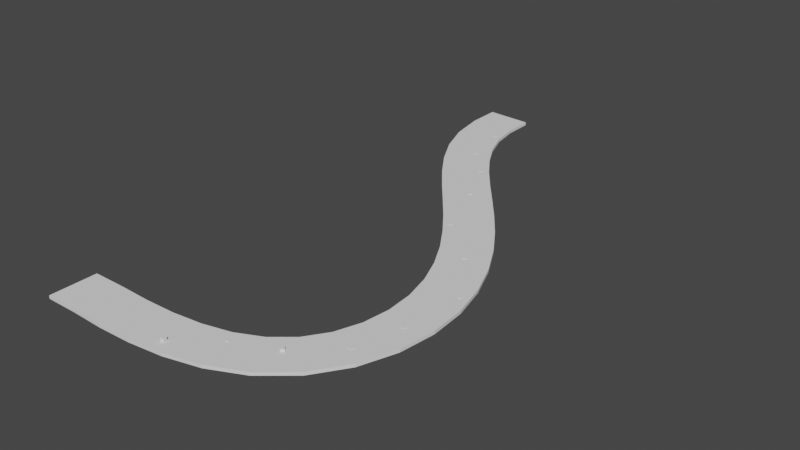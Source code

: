 # Source: 6.blend  (saved by Blender 2.92.15; exported with 4.5.12 LTS)
import bpy
from mathutils import Matrix  # noqa: F401  (used for matrix-valued properties, if any)

bpy.ops.wm.read_factory_settings(use_empty=True)
scene = bpy.context.scene
scene.name = 'Scene'

# ---- collections
col_collection = bpy.data.collections.new('Collection'); scene.collection.children.link(col_collection)
col_collection_2 = bpy.data.collections.new('Collection 2'); scene.collection.children.link(col_collection_2)

# ---- world
world_world = bpy.data.worlds.new('World'); scene.world = world_world
world_world.use_nodes = True; world_world.node_tree.nodes.clear()
_N = world_world.node_tree.nodes; _L = world_world.node_tree.links
n0 = _N.new('ShaderNodeOutputWorld'); n0.name = 'World Output'; n0.location = (300, 300)
n1 = _N.new('ShaderNodeBackground'); n1.name = 'Background'; n1.location = (10, 300)
n1.inputs[0].default_value = (0.05088, 0.05088, 0.05088, 1.0)
_L.new(n1.outputs[0], n0.inputs[0])
n0.is_active_output = True
world_world.color = (0.05088, 0.05088, 0.05088)
world_world.use_sun_shadow = False
world_world.sun_shadow_jitter_overblur = 0.0

# ---- meshes
me_cube_001 = bpy.data.meshes.new('Cube.001')
me_cube_001.from_pydata([(-0.9902, -142.8, -1.0), (-0.9902, -142.8, 1.0), (-1.001, -124.0, -1.0), (-1.001, -124.0, 1.0), (1.008, -144.2, -1.0), (1.008, -144.2, 1.0), (0.9948, -122.0, -1.0), (0.9948, -122.0, 1.0), (-1.213, -106.1, -1.0), (-1.213, -106.1, 1.0), (0.7185, -98.34, -1.0), (0.7185, -98.34, 1.0), (-1.635, -89.22, -1.0), (-1.635, -89.22, 1.0), (0.1779, -76.56, -1.0), (0.1779, -76.56, 1.0), (-2.242, -72.74, -1.0), (-2.242, -72.74, 1.0), (-0.5473, -56.82, -1.0), (-0.5473, -56.82, 1.0), (-2.982, -56.64, -1.0), (-2.982, -56.64, 1.0), (-1.373, -38.81, -1.0), (-1.373, -38.81, 1.0), (-3.804, -40.72, -1.0), (-3.804, -40.72, 1.0), (-2.243, -21.97, -1.0), (-2.243, -21.97, 1.0), (-4.671, -24.72, -1.0), (-4.671, -24.72, 1.0), (-3.118, -5.81, -1.0), (-3.118, -5.81, 1.0), (-5.546, -8.294, -1.0), (-5.546, -8.294, 1.0), (-3.968, 10.13, -1.0), (-3.968, 10.13, 1.0), (-6.4, 8.857, -1.0), (-6.4, 8.857, 1.0), (-4.767, 26.18, -1.0), (-4.767, 26.18, 1.0), (-7.2, 27.03, -1.0), (-7.2, 27.03, 1.0), (-5.489, 42.56, -1.0), (-5.489, 42.56, 1.0), (-7.906, 46.54, -1.0), (-7.906, 46.54, 1.0), (-6.1, 59.44, -1.0), (-6.1, 59.44, 1.0), (-8.469, 67.5, -1.0), (-8.469, 67.5, 1.0), (-6.569, 76.84, -1.0), (-6.569, 76.84, 1.0), (-8.835, 89.85, -1.0), (-8.835, 89.85, 1.0), (-6.861, 94.63, -1.0), (-6.861, 94.63, 1.0), (-8.948, 113.2, -1.0), (-8.948, 113.2, 1.0), (-6.948, 112.5, -1.0), (-6.948, 112.5, 1.0), (-8.757, 136.7, -1.0), (-8.757, 136.7, 1.0), (-6.807, 130.0, -1.0), (-6.807, 130.0, 1.0), (-8.22, 159.4, -1.0), (-8.22, 159.4, 1.0), (-6.429, 146.1, -1.0), (-6.429, 146.1, 1.0), (-7.296, 179.8, -1.0), (-7.296, 179.8, 1.0), (-5.812, 159.7, -1.0), (-5.812, 159.7, 1.0), (-6.033, 195.7, -1.0), (-6.033, 195.7, 1.0), (-4.971, 170.2, -1.0), (-4.971, 170.2, 1.0), (-4.585, 205.9, -1.0), (-4.585, 205.9, 1.0), (-3.932, 177.6, -1.0), (-3.932, 177.6, 1.0), (-3.094, 211.5, -1.0), (-3.094, 211.5, 1.0), (-2.749, 182.0, -1.0), (-2.749, 182.0, 1.0), (-1.62, 214.1, -1.0), (-1.62, 214.1, 1.0), (-1.482, 184.2, -1.0), (-1.482, 184.2, 1.0), (-0.1707, 214.8, -1.0), (-0.1707, 214.8, 1.0), (-0.1715, 184.8, -1.0), (-0.1715, 184.8, 1.0), (1.256, 214.2, -1.0), (1.256, 214.2, 1.0), (1.163, 184.3, -1.0), (1.163, 184.3, 1.0), (2.665, 214.3, -1.0), (2.665, 214.3, 1.0), (2.663, 184.4, -1.0), (2.663, 184.4, 1.0), (-7.442, 151.1, -1.0), (-4.663, 18.71, -1.0), (-7.442, 151.1, 1.0), (-4.663, 18.71, 1.0), (-0.8329, -107.5, -1.0), (-0.8329, -107.5, 1.0), (-2.655, -56.4, 1.0), (-2.664, -56.22, 1.0), (-2.743, -54.61, 1.0), (-2.531, -55.05, 1.0), (-2.619, -53.24, 1.0), (-7.504, 149.0, -1.0), (-4.574, 16.92, -1.0), (-7.504, 149.0, 1.0), (-4.574, 16.92, 1.0), (-0.8016, -109.5, -1.0), (-0.8016, -109.5, 1.0), (-8.135, 119.6, -1.0), (-7.968, 121.8, -1.0), (-8.12, 122.0, -1.0), (-4.586, 16.78, -1.0), (-4.684, 15.68, 1.0), (-4.697, 15.54, -1.0), (-7.982, 119.5, -1.0), (-8.12, 119.6, -1.0), (-7.645, 149.9, -1.0), (-7.645, 149.9, 1.0), (-4.697, 15.54, 1.0), (-0.9515, -110.0, -1.0), (-0.9515, -110.0, 1.0), (-8.135, 119.6, 1.0), (-7.968, 121.8, 1.0), (-8.12, 122.0, 1.0), (-4.786, 17.35, -1.0), (-4.786, 17.35, 1.0), (-7.581, 152.1, -1.0), (-7.581, 152.1, 1.0), (-6.868, 45.0, -1.0), (-6.732, 46.07, -1.0), (-0.982, -108.1, -1.0), (-0.982, -108.1, 1.0), (-7.997, 119.5, 1.0), (-7.982, 119.5, 1.0), (-2.705, 204.9, -1.0), (-2.601, 205.1, -1.0), (-2.526, 203.0, -1.0), (-2.547, 205.3, -1.0), (-0.8478, -107.6, -1.0), (-6.795, 42.96, -1.0), (-6.66, 44.05, -1.0), (-2.682, 202.7, -1.0), (-0.9588, -108.0, 1.0), (-6.868, 45.0, 1.0), (-6.732, 46.07, 1.0), (-2.705, 204.9, 1.0), (-2.651, 205.0, 1.0), (-2.526, 203.0, 1.0), (-2.547, 205.3, 1.0), (-5.853, 172.9, -1.0), (-5.853, 172.9, 1.0), (-6.66, 44.05, 1.0), (-6.795, 42.96, 1.0), (-1.34, -74.27, -1.0), (-1.34, -74.27, 1.0), (-5.961, 171.5, -1.0), (-5.961, 171.5, 1.0), (-2.682, 202.7, 1.0), (-1.267, -76.22, -1.0), (-1.267, -76.22, 1.0), (-3.744, -23.24, -1.0), (-3.625, -21.79, -1.0), (-1.28, -76.33, 1.0), (-6.063, 173.2, -1.0), (-6.063, 173.2, 1.0), (-3.647, -25.02, -1.0), (-3.528, -23.57, -1.0), (-1.401, -77.33, -1.0), (-1.401, -77.33, 1.0), (-3.744, -23.24, 1.0), (-5.952, 174.7, 1.0), (-3.625, -21.79, 1.0), (-3.615, -21.97, 1.0), (-5.952, 174.7, -1.0), (-1.473, -75.4, -1.0), (-1.473, -75.4, 1.0), (-3.657, -24.85, 1.0), (-3.528, -23.57, 1.0), (-3.647, -25.02, 1.0), (-8.364, 78.2, -1.0), (-8.403, 80.6, -1.0), (-8.215, 78.77, -1.0), (-8.254, 81.13, -1.0), (-4.11, 183.3, -1.0), (-8.254, 81.13, 1.0), (-2.619, -53.24, -1.0), (-4.11, 183.3, 1.0), (-8.215, 78.77, 1.0), (-4.241, 182.6, -1.0), (-2.531, -55.05, -1.0), (-4.241, 182.6, 1.0), (-8.403, 80.6, 1.0), (-8.364, 78.2, 1.0), (-2.655, -56.4, -1.0), (-4.296, 184.7, -1.0), (-4.296, 184.7, 1.0), (-2.734, -54.79, -1.0), (-2.743, -54.61, -1.0), (-4.161, 185.4, -1.0), (-4.161, 185.4, 1.0)], [], [(0, 1, 3, 2), (2, 3, 7, 6), (6, 7, 5, 4), (4, 5, 1, 0), (2, 6, 4, 0), (7, 3, 1, 5), (2, 3, 9, 8), (8, 9, 11, 10), (10, 11, 7, 6), (8, 9, 13, 12), (12, 13, 15, 14), (14, 15, 11, 10), (12, 14, 10, 8), (15, 13, 9, 11), (12, 13, 17, 16), (16, 17, 19, 18), (18, 19, 15, 14), (16, 17, 21, 20), (20, 21, 23, 22), (22, 23, 19, 18), (20, 21, 25, 24), (24, 25, 27, 26), (26, 27, 23, 22), (24, 26, 22, 20), (27, 25, 21, 23), (24, 25, 29, 28), (28, 29, 31, 30), (30, 31, 27, 26), (28, 29, 33, 32), (32, 33, 35, 34), (34, 35, 31, 30), (32, 34, 30, 28), (35, 33, 29, 31), (32, 33, 37, 36), (36, 37, 39, 38), (38, 39, 35, 34), (36, 37, 41, 40), (40, 41, 43, 42), (42, 43, 39, 38), (40, 42, 38, 36), (43, 41, 37, 39), (40, 41, 45, 44), (44, 45, 47, 46), (46, 47, 43, 42), (44, 45, 49, 48), (48, 49, 51, 50), (50, 51, 47, 46), (48, 50, 46, 44), (51, 49, 45, 47), (48, 49, 53, 52), (52, 53, 55, 54), (54, 55, 51, 50), (52, 53, 57, 56), (56, 57, 59, 58), (58, 59, 55, 54), (56, 58, 54, 52), (59, 57, 53, 55), (56, 57, 61, 60), (60, 61, 63, 62), (62, 63, 59, 58), (60, 61, 65, 64), (64, 65, 67, 66), (66, 67, 63, 62), (64, 65, 69, 68), (68, 69, 71, 70), (70, 71, 67, 66), (68, 70, 66, 64), (71, 69, 65, 67), (68, 69, 73, 72), (72, 73, 75, 74), (74, 75, 71, 70), (72, 73, 77, 76), (76, 77, 79, 78), (78, 79, 75, 74), (76, 77, 81, 80), (80, 81, 83, 82), (82, 83, 79, 78), (80, 82, 78, 76), (83, 81, 77, 79), (80, 81, 85, 84), (84, 85, 87, 86), (86, 87, 83, 82), (84, 85, 89, 88), (88, 89, 91, 90), (90, 91, 87, 86), (88, 90, 86, 84), (91, 89, 85, 87), (88, 89, 93, 92), (92, 93, 95, 94), (94, 95, 91, 90), (92, 94, 90, 88), (95, 93, 89, 91), (92, 93, 97, 96), (96, 97, 99, 98), (98, 99, 95, 94), (96, 98, 94, 92), (99, 97, 93, 95), (104, 10, 6, 2, 8, 147, 139, 128, 115), (8, 10, 104, 147), (151, 9, 3, 7, 11, 105, 116, 129, 140), (9, 151, 105, 11), (14, 12, 16, 162, 183, 176, 167), (18, 14, 167, 162, 16), (17, 13, 15, 171, 177, 184, 163), (168, 171, 15, 19, 17, 163), (202, 18, 16, 20, 205), (206, 205, 20, 22, 18, 202, 198, 194), (19, 23, 21, 107, 108, 110, 109, 106), (106, 107, 21, 17, 19), (170, 26, 24, 28, 174, 175), (28, 30, 26, 170, 169, 174), (180, 181, 27, 31, 29, 185, 178), (185, 29, 25, 27, 181, 186, 187), (122, 36, 38, 34, 120, 112, 101, 133), (34, 32, 36, 122, 120), (37, 33, 35, 121, 127), (35, 39, 37, 127, 134, 103, 114, 121), (148, 42, 40, 44, 138, 137), (138, 44, 46, 42, 148, 149), (43, 47, 45, 153, 160, 161), (45, 41, 43, 161, 152, 153), (188, 50, 48, 52, 191, 189), (54, 50, 188, 190, 191, 52), (53, 49, 51, 201, 200, 193), (51, 55, 53, 193, 196, 201), (124, 56, 60, 62, 58, 123, 118, 119, 117), (123, 58, 56, 124), (142, 59, 63, 61, 57, 141, 130, 132, 131), (141, 57, 59, 142), (135, 64, 66, 111, 100), (60, 64, 135, 125, 111, 66, 62), (136, 65, 61, 63, 67, 113, 126), (67, 65, 136, 102, 113), (72, 74, 164, 158, 182, 68), (70, 68, 182, 172, 164, 74), (69, 71, 75, 165, 173, 179), (75, 73, 69, 179, 159, 165), (76, 78, 197, 192, 207, 72), (74, 72, 207, 203, 197, 78), (79, 77, 73, 208, 195, 199), (208, 73, 75, 79, 199, 204), (146, 84, 86, 82, 80, 144, 143, 150, 145), (80, 84, 146, 144), (81, 83, 87, 85, 157, 156, 166, 154, 155), (157, 85, 81, 155), (105, 104, 115, 116), (129, 116, 115, 128), (129, 128, 139, 140), (140, 139, 147, 104, 105, 151), (162, 167, 168, 163), (167, 176, 177, 171, 168), (177, 176, 183, 184), (162, 163, 184, 183), (109, 110, 194, 198), (106, 109, 198, 202), (206, 108, 107, 106, 202, 205), (194, 110, 108, 206), (170, 175, 186, 181, 180), (175, 174, 187, 186), (187, 174, 169, 178, 185), (178, 169, 170, 180), (101, 112, 114, 103), (127, 121, 114, 112, 120, 122), (127, 122, 133, 134), (134, 133, 101, 103), (138, 149, 160, 153), (149, 148, 161, 160), (161, 148, 137, 152), (152, 137, 138, 153), (191, 190, 196, 193), (190, 188, 201, 196), (201, 188, 189, 200), (200, 189, 191, 193), (118, 123, 142, 131), (142, 123, 124, 117, 130, 141), (130, 117, 119, 132), (119, 118, 131, 132), (100, 111, 113, 102), (113, 111, 125, 126), (126, 125, 135, 136), (102, 136, 135, 100), (158, 164, 165, 159), (165, 164, 172, 173), (182, 179, 173, 172), (179, 182, 158, 159), (192, 197, 199, 195), (199, 197, 203, 204), (207, 208, 204, 203), (195, 208, 207, 192), (145, 150, 166, 156), (166, 150, 143, 154), (154, 143, 144, 146, 157, 155), (146, 145, 156, 157)])
_uv = me_cube_001.uv_layers.new(name='UVMap')
_uv.uv.foreach_set('vector', [0.375, 0.0, 0.625, 0.0, 0.625, 0.25, 0.375, 0.25, 0.375, 0.25, 0.625, 0.25, 0.625, 0.5, 0.375, 0.5, 0.375, 0.5, 0.625, 0.5, 0.625, 0.75, 0.375, 0.75, 0.375, 0.75, 0.625, 0.75, 0.625, 1.0, 0.375, 1.0, 0.125, 0.5, 0.375, 0.5, 0.375, 0.75, 0.125, 0.75, 0.625, 0.5, 0.875, 0.5, 0.875, 0.75, 0.625, 0.75, 0.375, 0.0, 0.625, 0.0, 0.625, 0.25, 0.375, 0.25, 0.375, 0.25, 0.625, 0.25, 0.625, 0.5, 0.375, 0.5, 0.375, 0.5, 0.625, 0.5, 0.625, 0.75, 0.375, 0.75, 0.375, 0.0, 0.625, 0.0, 0.625, 0.25, 0.375, 0.25, 0.375, 0.25, 0.625, 0.25, 0.625, 0.5, 0.375, 0.5, 0.375, 0.5, 0.625, 0.5, 0.625, 0.75, 0.375, 0.75, 0.125, 0.5, 0.375, 0.5, 0.375, 0.75, 0.125, 0.75, 0.625, 0.5, 0.875, 0.5, 0.875, 0.75, 0.625, 0.75, 0.375, 0.0, 0.625, 0.0, 0.625, 0.25, 0.375, 0.25, 0.375, 0.25, 0.625, 0.25, 0.625, 0.5, 0.375, 0.5, 0.375, 0.5, 0.625, 0.5, 0.625, 0.75, 0.375, 0.75, 0.375, 0.0, 0.625, 0.0, 0.625, 0.25, 0.375, 0.25, 0.375, 0.25, 0.625, 0.25, 0.625, 0.5, 0.375, 0.5, 0.375, 0.5, 0.625, 0.5, 0.625, 0.75, 0.375, 0.75, 0.375, 0.0, 0.625, 0.0, 0.625, 0.25, 0.375, 0.25, 0.375, 0.25, 0.625, 0.25, 0.625, 0.5, 0.375, 0.5, 0.375, 0.5, 0.625, 0.5, 0.625, 0.75, 0.375, 0.75, 0.125, 0.5, 0.375, 0.5, 0.375, 0.75, 0.125, 0.75, 0.625, 0.5, 0.875, 0.5, 0.875, 0.75, 0.625, 0.75, 0.375, 0.0, 0.625, 0.0, 0.625, 0.25, 0.375, 0.25, 0.375, 0.25, 0.625, 0.25, 0.625, 0.5, 0.375, 0.5, 0.375, 0.5, 0.625, 0.5, 0.625, 0.75, 0.375, 0.75, 0.375, 0.0, 0.625, 0.0, 0.625, 0.25, 0.375, 0.25, 0.375, 0.25, 0.625, 0.25, 0.625, 0.5, 0.375, 0.5, 0.375, 0.5, 0.625, 0.5, 0.625, 0.75, 0.375, 0.75, 0.125, 0.5, 0.375, 0.5, 0.375, 0.75, 0.125, 0.75, 0.625, 0.5, 0.875, 0.5, 0.875, 0.75, 0.625, 0.75, 0.375, 0.0, 0.625, 0.0, 0.625, 0.25, 0.375, 0.25, 0.375, 0.25, 0.625, 0.25, 0.625, 0.5, 0.375, 0.5, 0.375, 0.5, 0.625, 0.5, 0.625, 0.75, 0.375, 0.75, 0.375, 0.0, 0.625, 0.0, 0.625, 0.25, 0.375, 0.25, 0.375, 0.25, 0.625, 0.25, 0.625, 0.5, 0.375, 0.5, 0.375, 0.5, 0.625, 0.5, 0.625, 0.75, 0.375, 0.75, 0.125, 0.5, 0.375, 0.5, 0.375, 0.75, 0.125, 0.75, 0.625, 0.5, 0.875, 0.5, 0.875, 0.75, 0.625, 0.75, 0.375, 0.0, 0.625, 0.0, 0.625, 0.25, 0.375, 0.25, 0.375, 0.25, 0.625, 0.25, 0.625, 0.5, 0.375, 0.5, 0.375, 0.5, 0.625, 0.5, 0.625, 0.75, 0.375, 0.75, 0.375, 0.0, 0.625, 0.0, 0.625, 0.25, 0.375, 0.25, 0.375, 0.25, 0.625, 0.25, 0.625, 0.5, 0.375, 0.5, 0.375, 0.5, 0.625, 0.5, 0.625, 0.75, 0.375, 0.75, 0.125, 0.5, 0.375, 0.5, 0.375, 0.75, 0.125, 0.75, 0.625, 0.5, 0.875, 0.5, 0.875, 0.75, 0.625, 0.75, 0.375, 0.0, 0.625, 0.0, 0.625, 0.25, 0.375, 0.25, 0.375, 0.25, 0.625, 0.25, 0.625, 0.5, 0.375, 0.5, 0.375, 0.5, 0.625, 0.5, 0.625, 0.75, 0.375, 0.75, 0.375, 0.0, 0.625, 0.0, 0.625, 0.25, 0.375, 0.25, 0.375, 0.25, 0.625, 0.25, 0.625, 0.5, 0.375, 0.5, 0.375, 0.5, 0.625, 0.5, 0.625, 0.75, 0.375, 0.75, 0.125, 0.5, 0.375, 0.5, 0.375, 0.75, 0.125, 0.75, 0.625, 0.5, 0.875, 0.5, 0.875, 0.75, 0.625, 0.75, 0.375, 0.0, 0.625, 0.0, 0.625, 0.25, 0.375, 0.25, 0.375, 0.25, 0.625, 0.25, 0.625, 0.5, 0.375, 0.5, 0.375, 0.5, 0.625, 0.5, 0.625, 0.75, 0.375, 0.75, 0.375, 0.0, 0.625, 0.0, 0.625, 0.25, 0.375, 0.25, 0.375, 0.25, 0.625, 0.25, 0.625, 0.5, 0.375, 0.5, 0.375, 0.5, 0.625, 0.5, 0.625, 0.75, 0.375, 0.75, 0.375, 0.0, 0.625, 0.0, 0.625, 0.25, 0.375, 0.25, 0.375, 0.25, 0.625, 0.25, 0.625, 0.5, 0.375, 0.5, 0.375, 0.5, 0.625, 0.5, 0.625, 0.75, 0.375, 0.75, 0.125, 0.5, 0.375, 0.5, 0.375, 0.75, 0.125, 0.75, 0.625, 0.5, 0.875, 0.5, 0.875, 0.75, 0.625, 0.75, 0.375, 0.0, 0.625, 0.0, 0.625, 0.25, 0.375, 0.25, 0.375, 0.25, 0.625, 0.25, 0.625, 0.5, 0.375, 0.5, 0.375, 0.5, 0.625, 0.5, 0.625, 0.75, 0.375, 0.75, 0.375, 0.0, 0.625, 0.0, 0.625, 0.25, 0.375, 0.25, 0.375, 0.25, 0.625, 0.25, 0.625, 0.5, 0.375, 0.5, 0.375, 0.5, 0.625, 0.5, 0.625, 0.75, 0.375, 0.75, 0.375, 0.0, 0.625, 0.0, 0.625, 0.25, 0.375, 0.25, 0.375, 0.25, 0.625, 0.25, 0.625, 0.5, 0.375, 0.5, 0.375, 0.5, 0.625, 0.5, 0.625, 0.75, 0.375, 0.75, 0.125, 0.5, 0.375, 0.5, 0.375, 0.75, 0.125, 0.75, 0.625, 0.5, 0.875, 0.5, 0.875, 0.75, 0.625, 0.75, 0.375, 0.0, 0.625, 0.0, 0.625, 0.25, 0.375, 0.25, 0.375, 0.25, 0.625, 0.25, 0.625, 0.5, 0.375, 0.5, 0.375, 0.5, 0.625, 0.5, 0.625, 0.75, 0.375, 0.75, 0.375, 0.0, 0.625, 0.0, 0.625, 0.25, 0.375, 0.25, 0.375, 0.25, 0.625, 0.25, 0.625, 0.5, 0.375, 0.5, 0.375, 0.5, 0.625, 0.5, 0.625, 0.75, 0.375, 0.75, 0.125, 0.5, 0.375, 0.5, 0.375, 0.75, 0.125, 0.75, 0.625, 0.5, 0.875, 0.5, 0.875, 0.75, 0.625, 0.75, 0.375, 0.0, 0.625, 0.0, 0.625, 0.25, 0.375, 0.25, 0.375, 0.25, 0.625, 0.25, 0.625, 0.5, 0.375, 0.5, 0.375, 0.5, 0.625, 0.5, 0.625, 0.75, 0.375, 0.75, 0.125, 0.5, 0.375, 0.5, 0.375, 0.75, 0.125, 0.75, 0.625, 0.5, 0.875, 0.5, 0.875, 0.75, 0.625, 0.75, 0.375, 0.0, 0.625, 0.0, 0.625, 0.25, 0.375, 0.25, 0.375, 0.25, 0.625, 0.25, 0.625, 0.5, 0.375, 0.5, 0.375, 0.5, 0.625, 0.5, 0.625, 0.75, 0.375, 0.75, 0.125, 0.5, 0.375, 0.5, 0.375, 0.75, 0.125, 0.75, 0.625, 0.5, 0.875, 0.5, 0.875, 0.75, 0.625, 0.75, 0.1699, 0.5333, 0.375, 0.5, 0.375, 0.75, 0.125, 0.75, 0.125, 0.5, 0.168, 0.5334, 0.1507, 0.5345, 0.1516, 0.5617, 0.1708, 0.5606, 0.125, 0.5, 0.375, 0.5, 0.1699, 0.5333, 0.168, 0.5334, 0.8463, 0.5343, 0.875, 0.5, 0.875, 0.75, 0.625, 0.75, 0.625, 0.5, 0.8301, 0.5333, 0.8292, 0.5606, 0.8484, 0.5617, 0.8493, 0.5345, 0.875, 0.5, 0.8463, 0.5343, 0.8301, 0.5333, 0.625, 0.5, 0.375, 0.75, 0.125, 0.75, 0.125, 0.5, 0.2178, 0.5969, 0.1986, 0.5981, 0.1987, 0.6266, 0.2179, 0.6251, 0.375, 0.5, 0.375, 0.75, 0.2179, 0.6251, 0.2178, 0.5969, 0.125, 0.5, 0.875, 0.5, 0.875, 0.75, 0.625, 0.75, 0.784, 0.6252, 0.8013, 0.6266, 0.8014, 0.5981, 0.7822, 0.5969, 0.7821, 0.6251, 0.784, 0.6252, 0.625, 0.75, 0.625, 0.5, 0.875, 0.5, 0.7822, 0.5969, 0.1598, 0.5315, 0.375, 0.75, 0.125, 0.75, 0.125, 0.5, 0.1593, 0.5083, 0.1592, 0.5057, 0.1593, 0.5083, 0.125, 0.5, 0.375, 0.5, 0.375, 0.75, 0.1598, 0.5315, 0.179, 0.5315, 0.1784, 0.5057, 0.625, 0.75, 0.625, 0.5, 0.875, 0.5, 0.8403, 0.5288, 0.8408, 0.5057, 0.8216, 0.5057, 0.821, 0.5315, 0.8402, 0.5315, 0.8402, 0.5315, 0.8403, 0.5288, 0.875, 0.5, 0.875, 0.75, 0.625, 0.75, 0.2419, 0.5915, 0.375, 0.75, 0.125, 0.75, 0.125, 0.5, 0.2227, 0.6193, 0.2419, 0.6192, 0.125, 0.5, 0.375, 0.5, 0.375, 0.75, 0.2419, 0.5915, 0.2227, 0.5916, 0.2227, 0.6193, 0.7581, 0.5915, 0.7581, 0.5943, 0.625, 0.75, 0.625, 0.5, 0.875, 0.5, 0.7773, 0.6166, 0.7773, 0.5916, 0.7773, 0.6166, 0.875, 0.5, 0.875, 0.75, 0.625, 0.75, 0.7581, 0.5943, 0.7581, 0.6192, 0.7773, 0.6193, 0.329, 0.616, 0.125, 0.5, 0.375, 0.5, 0.375, 0.75, 0.3462, 0.6154, 0.3482, 0.6153, 0.3482, 0.5874, 0.3291, 0.5879, 0.375, 0.75, 0.125, 0.75, 0.125, 0.5, 0.329, 0.616, 0.3462, 0.6154, 0.875, 0.5, 0.875, 0.75, 0.625, 0.75, 0.6691, 0.6159, 0.671, 0.616, 0.625, 0.75, 0.625, 0.5, 0.875, 0.5, 0.671, 0.616, 0.6709, 0.5879, 0.6518, 0.5874, 0.6518, 0.6153, 0.6691, 0.6159, 0.233, 0.631, 0.375, 0.75, 0.125, 0.75, 0.125, 0.5, 0.2523, 0.6032, 0.2331, 0.6033, 0.2523, 0.6032, 0.125, 0.5, 0.375, 0.5, 0.375, 0.75, 0.233, 0.631, 0.2522, 0.6312, 0.625, 0.75, 0.625, 0.5, 0.875, 0.5, 0.7477, 0.6032, 0.7478, 0.6312, 0.767, 0.631, 0.875, 0.5, 0.875, 0.75, 0.625, 0.75, 0.767, 0.631, 0.7669, 0.6033, 0.7477, 0.6032, 0.1592, 0.644, 0.375, 0.75, 0.125, 0.75, 0.125, 0.5, 0.1784, 0.6171, 0.1591, 0.6162, 0.375, 0.5, 0.375, 0.75, 0.1592, 0.644, 0.1784, 0.6449, 0.1784, 0.6171, 0.125, 0.5, 0.875, 0.5, 0.875, 0.75, 0.625, 0.75, 0.8408, 0.644, 0.8409, 0.6162, 0.8216, 0.6171, 0.625, 0.75, 0.625, 0.5, 0.875, 0.5, 0.8216, 0.6171, 0.8216, 0.6449, 0.8408, 0.644, 0.2218, 0.6685, 0.125, 0.75, 0.125, 0.5, 0.375, 0.5, 0.375, 0.75, 0.2391, 0.6683, 0.2386, 0.64, 0.2193, 0.6403, 0.2198, 0.6685, 0.2391, 0.6683, 0.375, 0.75, 0.125, 0.75, 0.2218, 0.6685, 0.7609, 0.6683, 0.625, 0.75, 0.625, 0.5, 0.875, 0.5, 0.875, 0.75, 0.7628, 0.6683, 0.7802, 0.6685, 0.7807, 0.6403, 0.7614, 0.64, 0.7628, 0.6683, 0.875, 0.75, 0.625, 0.75, 0.7609, 0.6683, 0.2215, 0.5245, 0.125, 0.5, 0.375, 0.5, 0.2393, 0.5481, 0.2407, 0.5239, 0.125, 0.75, 0.125, 0.5, 0.2215, 0.5245, 0.22, 0.5494, 0.2393, 0.5481, 0.375, 0.5, 0.375, 0.75, 0.7785, 0.5245, 0.875, 0.5, 0.875, 0.75, 0.625, 0.75, 0.625, 0.5, 0.7607, 0.5481, 0.78, 0.5494, 0.625, 0.5, 0.875, 0.5, 0.7785, 0.5245, 0.7593, 0.5239, 0.7607, 0.5481, 0.125, 0.5, 0.375, 0.5, 0.2868, 0.6416, 0.2864, 0.6134, 0.2671, 0.6133, 0.125, 0.75, 0.375, 0.75, 0.125, 0.75, 0.2671, 0.6133, 0.2674, 0.6414, 0.2868, 0.6416, 0.375, 0.5, 0.875, 0.75, 0.625, 0.75, 0.625, 0.5, 0.7132, 0.6416, 0.7326, 0.6414, 0.7329, 0.6133, 0.625, 0.5, 0.875, 0.5, 0.875, 0.75, 0.7329, 0.6133, 0.7136, 0.6134, 0.7132, 0.6416, 0.125, 0.5, 0.375, 0.5, 0.3205, 0.5338, 0.3221, 0.508, 0.3029, 0.508, 0.125, 0.75, 0.375, 0.75, 0.125, 0.75, 0.3029, 0.508, 0.3013, 0.5337, 0.3205, 0.5338, 0.375, 0.5, 0.625, 0.5, 0.875, 0.5, 0.875, 0.75, 0.6971, 0.508, 0.6779, 0.508, 0.6795, 0.5338, 0.6971, 0.508, 0.875, 0.75, 0.625, 0.75, 0.625, 0.5, 0.6795, 0.5338, 0.6987, 0.5337, 0.1849, 0.6677, 0.125, 0.5, 0.375, 0.5, 0.375, 0.75, 0.125, 0.75, 0.185, 0.6773, 0.1853, 0.6957, 0.2045, 0.6958, 0.204, 0.6678, 0.125, 0.75, 0.125, 0.5, 0.1849, 0.6677, 0.185, 0.6773, 0.875, 0.75, 0.625, 0.75, 0.625, 0.5, 0.875, 0.5, 0.8151, 0.6677, 0.796, 0.6678, 0.7955, 0.6958, 0.8147, 0.6957, 0.8148, 0.6861, 0.8151, 0.6677, 0.875, 0.5, 0.875, 0.75, 0.8148, 0.6861, 0.6, 0.0, 0.4, 0.0, 0.4, 0.25, 0.6, 0.25, 0.6, 0.5, 0.6, 0.25, 0.4, 0.25, 0.4, 0.5, 0.6, 0.5, 0.4, 0.5, 0.4, 0.75, 0.6, 0.75, 0.6, 0.75, 0.4, 0.75, 0.4, 0.975, 0.4, 1.0, 0.6, 1.0, 0.6, 0.789, 0.4, 0.0, 0.4, 0.25, 0.6, 0.25, 0.6, 0.0, 0.4, 0.25, 0.4, 0.5, 0.6, 0.5, 0.6, 0.275, 0.6, 0.25, 0.6, 0.5, 0.4, 0.5, 0.4, 0.75, 0.6, 0.75, 0.4, 1.0, 0.6, 1.0, 0.6, 0.75, 0.4, 0.75, 0.6, 0.25, 0.6, 0.0, 0.4, 0.0, 0.4, 0.25, 0.6, 0.5, 0.6, 0.25, 0.4, 0.25, 0.4, 0.5, 0.4, 0.75, 0.6, 0.75, 0.6, 0.525, 0.6, 0.5, 0.4, 0.5, 0.4, 0.725, 0.4, 1.0, 0.6, 1.0, 0.6, 0.75, 0.4, 0.75, 0.4, 0.0, 0.4, 0.25, 0.6, 0.25, 0.6, 0.025, 0.6, 0.0, 0.4, 0.25, 0.4, 0.5, 0.6, 0.5, 0.6, 0.25, 0.6, 0.5, 0.4, 0.5, 0.4, 0.75, 0.6, 0.75, 0.6, 0.525, 0.6, 0.75, 0.4, 0.75, 0.4, 1.0, 0.6, 1.0, 0.4, 0.0, 0.4, 0.25, 0.6, 0.25, 0.6, 0.0, 0.6, 0.5, 0.6, 0.475, 0.6, 0.25, 0.4, 0.25, 0.4, 0.275, 0.4, 0.5, 0.6, 0.5, 0.4, 0.5, 0.4, 0.75, 0.6, 0.75, 0.6, 0.75, 0.4, 0.75, 0.4, 1.0, 0.6, 1.0, 0.4, 0.0, 0.4, 0.25, 0.6, 0.25, 0.6, 0.0, 0.4, 0.25, 0.4, 0.5, 0.6, 0.5, 0.6, 0.25, 0.6, 0.5, 0.4, 0.5, 0.4, 0.75, 0.6, 0.75, 0.6, 0.75, 0.4, 0.75, 0.4, 1.0, 0.6, 1.0, 0.4, 0.0, 0.4, 0.25, 0.6, 0.25, 0.6, 0.0, 0.4, 0.25, 0.4, 0.5, 0.6, 0.5, 0.6, 0.25, 0.6, 0.5, 0.4, 0.5, 0.4, 0.75, 0.6, 0.75, 0.6, 0.75, 0.4, 0.75, 0.4, 1.0, 0.6, 1.0, 0.4, 0.0, 0.4, 0.25, 0.6, 0.25, 0.6, 0.0, 0.6, 0.25, 0.4, 0.25, 0.4, 0.475, 0.4, 0.5, 0.6, 0.5, 0.6, 0.275, 0.6, 0.5, 0.4, 0.5, 0.4, 0.75, 0.6, 0.75, 0.4, 0.75, 0.4, 1.0, 0.6, 1.0, 0.6, 0.75, 0.4, 0.0, 0.4, 0.25, 0.6, 0.25, 0.6, 0.0, 0.6, 0.25, 0.4, 0.25, 0.4, 0.5, 0.6, 0.5, 0.6, 0.5, 0.4, 0.5, 0.4, 0.75, 0.6, 0.75, 0.6, 1.0, 0.6, 0.75, 0.4, 0.75, 0.4, 1.0, 0.4528, 0.0, 0.4528, 0.25, 0.5472, 0.25, 0.5472, 0.0, 0.5472, 0.25, 0.4528, 0.25, 0.4528, 0.5, 0.5472, 0.5, 0.4528, 0.75, 0.5472, 0.75, 0.5472, 0.5, 0.4528, 0.5, 0.5472, 0.75, 0.4528, 0.75, 0.4528, 1.0, 0.5472, 1.0, 0.4, 0.0, 0.4, 0.25, 0.6, 0.25, 0.6, 0.0, 0.6, 0.25, 0.4, 0.25, 0.4, 0.5, 0.6, 0.5, 0.4, 0.75, 0.6, 0.75, 0.6, 0.5, 0.4, 0.5, 0.6, 1.0, 0.6, 0.75, 0.4, 0.75, 0.4, 1.0, 0.4603, 0.0, 0.4603, 0.25, 0.5397, 0.25, 0.5397, 0.0, 0.5397, 0.25, 0.4603, 0.25, 0.4603, 0.5, 0.5397, 0.5, 0.5397, 0.5, 0.4603, 0.5, 0.4603, 0.6647, 0.4603, 0.75, 0.5397, 0.75, 0.5397, 0.5853, 0.4603, 0.75, 0.4603, 1.0, 0.5397, 1.0, 0.5397, 0.75])
me_cube_001.use_remesh_fix_poles = True
me_cube_001.use_remesh_preserve_attributes = False
me_cube_001.use_mirror_vertex_groups = False
me_cube_001.update()
me_cube_002 = bpy.data.meshes.new('Cube.002')
me_cube_002.from_pydata([(-0.7714, -1.1, -1.0), (-0.7714, -1.1, 1.0), (-1.179, 0.6586, -1.0), (-1.179, 0.6586, 1.0), (1.174, -0.6369, -1.0), (1.174, -0.6369, 1.0), (0.7763, 1.078, -1.0), (0.7763, 1.078, 1.0)], [], [(0, 1, 3, 2), (2, 3, 7, 6), (6, 7, 5, 4), (4, 5, 1, 0), (2, 6, 4, 0), (7, 3, 1, 5)])
_uv = me_cube_002.uv_layers.new(name='UVMap')
_uv.uv.foreach_set('vector', [0.375, 0.0, 0.625, 0.0, 0.625, 0.25, 0.375, 0.25, 0.375, 0.25, 0.625, 0.25, 0.625, 0.5, 0.375, 0.5, 0.375, 0.5, 0.625, 0.5, 0.625, 0.75, 0.375, 0.75, 0.375, 0.75, 0.625, 0.75, 0.625, 1.0, 0.375, 1.0, 0.125, 0.5, 0.375, 0.5, 0.375, 0.75, 0.125, 0.75, 0.625, 0.5, 0.875, 0.5, 0.875, 0.75, 0.625, 0.75])
me_cube_002.use_remesh_fix_poles = True
me_cube_002.use_remesh_preserve_attributes = False
me_cube_002.use_mirror_vertex_groups = False
me_cube_002.update()
me_cube_003 = bpy.data.meshes.new('Cube.003')
me_cube_003.from_pydata([(-0.3991, -1.336, -1.0), (-0.3991, -1.336, 1.0), (-1.349, 0.3652, -1.0), (-1.349, 0.3652, 1.0), (1.343, -0.3534, -1.0), (1.343, -0.3534, 1.0), (0.4057, 1.324, -1.0), (0.4057, 1.324, 1.0)], [], [(0, 1, 3, 2), (2, 3, 7, 6), (6, 7, 5, 4), (4, 5, 1, 0), (2, 6, 4, 0), (7, 3, 1, 5)])
_uv = me_cube_003.uv_layers.new(name='UVMap')
_uv.uv.foreach_set('vector', [0.375, 0.0, 0.625, 0.0, 0.625, 0.25, 0.375, 0.25, 0.375, 0.25, 0.625, 0.25, 0.625, 0.5, 0.375, 0.5, 0.375, 0.5, 0.625, 0.5, 0.625, 0.75, 0.375, 0.75, 0.375, 0.75, 0.625, 0.75, 0.625, 1.0, 0.375, 1.0, 0.125, 0.5, 0.375, 0.5, 0.375, 0.75, 0.125, 0.75, 0.625, 0.5, 0.875, 0.5, 0.875, 0.75, 0.625, 0.75])
me_cube_003.use_remesh_fix_poles = True
me_cube_003.use_remesh_preserve_attributes = False
me_cube_003.use_mirror_vertex_groups = False
me_cube_003.update()
me_cube_004 = bpy.data.meshes.new('Cube.004')
me_cube_004.from_pydata([(-0.2303, -1.377, -1.0), (-0.2303, -1.377, 1.0), (-1.384, 0.1957, -1.0), (-1.384, 0.1957, 1.0), (1.38, -0.1903, -1.0), (1.38, -0.1903, 1.0), (0.2342, 1.371, -1.0), (0.2342, 1.371, 1.0)], [], [(0, 1, 3, 2), (2, 3, 7, 6), (6, 7, 5, 4), (4, 5, 1, 0), (2, 6, 4, 0), (7, 3, 1, 5)])
_uv = me_cube_004.uv_layers.new(name='UVMap')
_uv.uv.foreach_set('vector', [0.375, 0.0, 0.625, 0.0, 0.625, 0.25, 0.375, 0.25, 0.375, 0.25, 0.625, 0.25, 0.625, 0.5, 0.375, 0.5, 0.375, 0.5, 0.625, 0.5, 0.625, 0.75, 0.375, 0.75, 0.375, 0.75, 0.625, 0.75, 0.625, 1.0, 0.375, 1.0, 0.125, 0.5, 0.375, 0.5, 0.375, 0.75, 0.125, 0.75, 0.625, 0.5, 0.875, 0.5, 0.875, 0.75, 0.625, 0.75])
me_cube_004.use_remesh_fix_poles = True
me_cube_004.use_remesh_preserve_attributes = False
me_cube_004.use_mirror_vertex_groups = False
me_cube_004.update()
me_cube_005 = bpy.data.meshes.new('Cube.005')
me_cube_005.from_pydata([(-0.1445, -1.406, -1.0), (-0.1445, -1.406, 1.0), (-1.407, 0.1444, -1.0), (-1.407, 0.1444, 1.0), (1.407, -0.144, -1.0), (1.407, -0.144, 1.0), (0.1448, 1.406, -1.0), (0.1448, 1.406, 1.0)], [], [(0, 1, 3, 2), (2, 3, 7, 6), (6, 7, 5, 4), (4, 5, 1, 0), (2, 6, 4, 0), (7, 3, 1, 5)])
_uv = me_cube_005.uv_layers.new(name='UVMap')
_uv.uv.foreach_set('vector', [0.375, 0.0, 0.625, 0.0, 0.625, 0.25, 0.375, 0.25, 0.375, 0.25, 0.625, 0.25, 0.625, 0.5, 0.375, 0.5, 0.375, 0.5, 0.625, 0.5, 0.625, 0.75, 0.375, 0.75, 0.375, 0.75, 0.625, 0.75, 0.625, 1.0, 0.375, 1.0, 0.125, 0.5, 0.375, 0.5, 0.375, 0.75, 0.125, 0.75, 0.625, 0.5, 0.875, 0.5, 0.875, 0.75, 0.625, 0.75])
me_cube_005.use_remesh_fix_poles = True
me_cube_005.use_remesh_preserve_attributes = False
me_cube_005.use_mirror_vertex_groups = False
me_cube_005.update()
me_cube_006 = bpy.data.meshes.new('Cube.006')
me_cube_006.from_pydata([(-0.2249, -1.376, -1.0), (-0.2249, -1.376, 1.0), (-1.383, 0.1861, -1.0), (-1.383, 0.1861, 1.0), (1.386, -0.1904, -1.0), (1.386, -0.1904, 1.0), (0.2217, 1.38, -1.0), (0.2217, 1.38, 1.0)], [], [(0, 1, 3, 2), (2, 3, 7, 6), (6, 7, 5, 4), (4, 5, 1, 0), (2, 6, 4, 0), (7, 3, 1, 5)])
_uv = me_cube_006.uv_layers.new(name='UVMap')
_uv.uv.foreach_set('vector', [0.375, 0.0, 0.625, 0.0, 0.625, 0.25, 0.375, 0.25, 0.375, 0.25, 0.625, 0.25, 0.625, 0.5, 0.375, 0.5, 0.375, 0.5, 0.625, 0.5, 0.625, 0.75, 0.375, 0.75, 0.375, 0.75, 0.625, 0.75, 0.625, 1.0, 0.375, 1.0, 0.125, 0.5, 0.375, 0.5, 0.375, 0.75, 0.125, 0.75, 0.625, 0.5, 0.875, 0.5, 0.875, 0.75, 0.625, 0.75])
me_cube_006.use_remesh_fix_poles = True
me_cube_006.use_remesh_preserve_attributes = False
me_cube_006.use_mirror_vertex_groups = False
me_cube_006.update()
me_cube_007 = bpy.data.meshes.new('Cube.007')
me_cube_007.from_pydata([(-0.4104, -1.351, -1.0), (-0.4104, -1.351, 1.0), (-1.352, 0.4059, -1.0), (-1.352, 0.4059, 1.0), (1.357, -0.4158, -1.0), (1.357, -0.4158, 1.0), (0.4051, 1.361, -1.0), (0.4051, 1.361, 1.0)], [], [(0, 1, 3, 2), (2, 3, 7, 6), (6, 7, 5, 4), (4, 5, 1, 0), (2, 6, 4, 0), (7, 3, 1, 5)])
_uv = me_cube_007.uv_layers.new(name='UVMap')
_uv.uv.foreach_set('vector', [0.375, 0.0, 0.625, 0.0, 0.625, 0.25, 0.375, 0.25, 0.375, 0.25, 0.625, 0.25, 0.625, 0.5, 0.375, 0.5, 0.375, 0.5, 0.625, 0.5, 0.625, 0.75, 0.375, 0.75, 0.375, 0.75, 0.625, 0.75, 0.625, 1.0, 0.375, 1.0, 0.125, 0.5, 0.375, 0.5, 0.375, 0.75, 0.125, 0.75, 0.625, 0.5, 0.875, 0.5, 0.875, 0.75, 0.625, 0.75])
me_cube_007.use_remesh_fix_poles = True
me_cube_007.use_remesh_preserve_attributes = False
me_cube_007.use_mirror_vertex_groups = False
me_cube_007.update()
me_cube_008 = bpy.data.meshes.new('Cube.008')
me_cube_008.from_pydata([(-0.715, -1.27, -1.0), (-0.715, -1.27, 1.0), (-1.226, 0.788, -1.0), (-1.226, 0.788, 1.0), (1.23, -0.8048, -1.0), (1.23, -0.8048, 1.0), (0.7109, 1.286, -1.0), (0.7109, 1.286, 1.0)], [], [(0, 1, 3, 2), (2, 3, 7, 6), (6, 7, 5, 4), (4, 5, 1, 0), (2, 6, 4, 0), (7, 3, 1, 5)])
_uv = me_cube_008.uv_layers.new(name='UVMap')
_uv.uv.foreach_set('vector', [0.375, 0.0, 0.625, 0.0, 0.625, 0.25, 0.375, 0.25, 0.375, 0.25, 0.625, 0.25, 0.625, 0.5, 0.375, 0.5, 0.375, 0.5, 0.625, 0.5, 0.625, 0.75, 0.375, 0.75, 0.375, 0.75, 0.625, 0.75, 0.625, 1.0, 0.375, 1.0, 0.125, 0.5, 0.375, 0.5, 0.375, 0.75, 0.125, 0.75, 0.625, 0.5, 0.875, 0.5, 0.875, 0.75, 0.625, 0.75])
me_cube_008.use_remesh_fix_poles = True
me_cube_008.use_remesh_preserve_attributes = False
me_cube_008.use_mirror_vertex_groups = False
me_cube_008.update()
me_cube_009 = bpy.data.meshes.new('Cube.009')
me_cube_009.from_pydata([(-1.091, -0.9076, -1.0), (-1.091, -0.9076, 1.0), (-0.9004, 1.096, -1.0), (-0.9004, 1.096, 1.0), (0.8983, -1.119, -1.0), (0.8983, -1.119, 1.0), (1.093, 0.9297, -1.0), (1.093, 0.9297, 1.0)], [], [(0, 1, 3, 2), (2, 3, 7, 6), (6, 7, 5, 4), (4, 5, 1, 0), (2, 6, 4, 0), (7, 3, 1, 5)])
_uv = me_cube_009.uv_layers.new(name='UVMap')
_uv.uv.foreach_set('vector', [0.375, 0.0, 0.625, 0.0, 0.625, 0.25, 0.375, 0.25, 0.375, 0.25, 0.625, 0.25, 0.625, 0.5, 0.375, 0.5, 0.375, 0.5, 0.625, 0.5, 0.625, 0.75, 0.375, 0.75, 0.375, 0.75, 0.625, 0.75, 0.625, 1.0, 0.375, 1.0, 0.125, 0.5, 0.375, 0.5, 0.375, 0.75, 0.125, 0.75, 0.625, 0.5, 0.875, 0.5, 0.875, 0.75, 0.625, 0.75])
me_cube_009.use_remesh_fix_poles = True
me_cube_009.use_remesh_preserve_attributes = False
me_cube_009.use_mirror_vertex_groups = False
me_cube_009.update()
me_cube_010 = bpy.data.meshes.new('Cube.010')
me_cube_010.from_pydata([(-1.321, -0.5129, -1.0), (-1.321, -0.5129, 1.0), (-0.5054, 1.328, -1.0), (-0.5054, 1.328, 1.0), (0.4942, -1.354, -1.0), (0.4942, -1.354, 1.0), (1.332, 0.5381, -1.0), (1.332, 0.5381, 1.0)], [], [(0, 1, 3, 2), (2, 3, 7, 6), (6, 7, 5, 4), (4, 5, 1, 0), (2, 6, 4, 0), (7, 3, 1, 5)])
_uv = me_cube_010.uv_layers.new(name='UVMap')
_uv.uv.foreach_set('vector', [0.375, 0.0, 0.625, 0.0, 0.625, 0.25, 0.375, 0.25, 0.375, 0.25, 0.625, 0.25, 0.625, 0.5, 0.375, 0.5, 0.375, 0.5, 0.625, 0.5, 0.625, 0.75, 0.375, 0.75, 0.375, 0.75, 0.625, 0.75, 0.625, 1.0, 0.375, 1.0, 0.125, 0.5, 0.375, 0.5, 0.375, 0.75, 0.125, 0.75, 0.625, 0.5, 0.875, 0.5, 0.875, 0.75, 0.625, 0.75])
me_cube_010.use_remesh_fix_poles = True
me_cube_010.use_remesh_preserve_attributes = False
me_cube_010.use_mirror_vertex_groups = False
me_cube_010.update()
me_cube_011 = bpy.data.meshes.new('Cube.011')
me_cube_011.from_pydata([(-1.354, 0.149, -1.0), (-1.354, 0.149, 1.0), (0.0463, 1.364, -1.0), (0.0463, 1.364, 1.0), (-0.06986, -1.384, -1.0), (-0.06986, -1.384, 1.0), (1.378, -0.1286, -1.0), (1.378, -0.1286, 1.0)], [], [(0, 1, 3, 2), (2, 3, 7, 6), (6, 7, 5, 4), (4, 5, 1, 0), (2, 6, 4, 0), (7, 3, 1, 5)])
_uv = me_cube_011.uv_layers.new(name='UVMap')
_uv.uv.foreach_set('vector', [0.375, 0.0, 0.625, 0.0, 0.625, 0.25, 0.375, 0.25, 0.375, 0.25, 0.625, 0.25, 0.625, 0.5, 0.375, 0.5, 0.375, 0.5, 0.625, 0.5, 0.625, 0.75, 0.375, 0.75, 0.375, 0.75, 0.625, 0.75, 0.625, 1.0, 0.375, 1.0, 0.125, 0.5, 0.375, 0.5, 0.375, 0.75, 0.125, 0.75, 0.625, 0.5, 0.875, 0.5, 0.875, 0.75, 0.625, 0.75])
me_cube_011.use_remesh_fix_poles = True
me_cube_011.use_remesh_preserve_attributes = False
me_cube_011.use_mirror_vertex_groups = False
me_cube_011.update()
me_cube_012 = bpy.data.meshes.new('Cube.012')
me_cube_012.from_pydata([(-1.201, 0.6247, -1.0), (-1.201, 0.6247, 1.0), (0.5146, 1.254, -1.0), (0.5146, 1.254, 1.0), (-0.5355, -1.261, -1.0), (-0.5355, -1.261, 1.0), (1.222, -0.6171, -1.0), (1.222, -0.6171, 1.0)], [], [(0, 1, 3, 2), (2, 3, 7, 6), (6, 7, 5, 4), (4, 5, 1, 0), (2, 6, 4, 0), (7, 3, 1, 5)])
_uv = me_cube_012.uv_layers.new(name='UVMap')
_uv.uv.foreach_set('vector', [0.375, 0.0, 0.625, 0.0, 0.625, 0.25, 0.375, 0.25, 0.375, 0.25, 0.625, 0.25, 0.625, 0.5, 0.375, 0.5, 0.375, 0.5, 0.625, 0.5, 0.625, 0.75, 0.375, 0.75, 0.375, 0.75, 0.625, 0.75, 0.625, 1.0, 0.375, 1.0, 0.125, 0.5, 0.375, 0.5, 0.375, 0.75, 0.125, 0.75, 0.625, 0.5, 0.875, 0.5, 0.875, 0.75, 0.625, 0.75])
me_cube_012.use_remesh_fix_poles = True
me_cube_012.use_remesh_preserve_attributes = False
me_cube_012.use_mirror_vertex_groups = False
me_cube_012.update()
me_cube_013 = bpy.data.meshes.new('Cube.013')
me_cube_013.from_pydata([(-1.159, 0.8485, -1.0), (-1.159, 0.8485, 1.0), (0.878, 1.132, -1.0), (0.878, 1.132, 1.0), (-0.8906, -1.133, -1.0), (-0.8906, -1.133, 1.0), (1.172, -0.8468, -1.0), (1.172, -0.8468, 1.0)], [], [(0, 1, 3, 2), (2, 3, 7, 6), (6, 7, 5, 4), (4, 5, 1, 0), (2, 6, 4, 0), (7, 3, 1, 5)])
_uv = me_cube_013.uv_layers.new(name='UVMap')
_uv.uv.foreach_set('vector', [0.375, 0.0, 0.625, 0.0, 0.625, 0.25, 0.375, 0.25, 0.375, 0.25, 0.625, 0.25, 0.625, 0.5, 0.375, 0.5, 0.375, 0.5, 0.625, 0.5, 0.625, 0.75, 0.375, 0.75, 0.375, 0.75, 0.625, 0.75, 0.625, 1.0, 0.375, 1.0, 0.125, 0.5, 0.375, 0.5, 0.375, 0.75, 0.125, 0.75, 0.625, 0.5, 0.875, 0.5, 0.875, 0.75, 0.625, 0.75])
me_cube_013.use_remesh_fix_poles = True
me_cube_013.use_remesh_preserve_attributes = False
me_cube_013.use_mirror_vertex_groups = False
me_cube_013.update()

# ---- objects
ob_cube = bpy.data.objects.new('Cube', me_cube_001)
ob_cube_001 = bpy.data.objects.new('Cube.001', me_cube_002)
ob_cube_002 = bpy.data.objects.new('Cube.002', me_cube_003)
ob_cube_003 = bpy.data.objects.new('Cube.003', me_cube_004)
ob_cube_004 = bpy.data.objects.new('Cube.004', me_cube_005)
ob_cube_005 = bpy.data.objects.new('Cube.005', me_cube_006)
ob_cube_006 = bpy.data.objects.new('Cube.006', me_cube_007)
ob_cube_007 = bpy.data.objects.new('Cube.007', me_cube_008)
ob_cube_008 = bpy.data.objects.new('Cube.008', me_cube_009)
ob_cube_009 = bpy.data.objects.new('Cube.009', me_cube_010)
ob_cube_010 = bpy.data.objects.new('Cube.010', me_cube_011)
ob_cube_011 = bpy.data.objects.new('Cube.011', me_cube_012)
ob_cube_012 = bpy.data.objects.new('Cube.012', me_cube_013)

# ---- transforms, parenting, visibility, modifiers, constraints
ob_cube.location = (0.0, -72.03, 0.0)
ob_cube.rotation_euler = (0.0, -0.0, 3.142)
ob_cube.scale = (7.5, 0.5, 0.5)
ob_cube.lineart.crease_threshold = 0.0
ob_cube_001.location = (6.69, -17.64, 0.0)
ob_cube_001.scale = (0.575, 0.575, 0.625)
ob_cube_001.lineart.crease_threshold = 0.0
ob_cube_002.location = (10.28, -34.13, 1.397e-08)
ob_cube_002.scale = (0.575, 0.575, 0.625)
ob_cube_002.lineart.crease_threshold = 0.0
ob_cube_003.location = (19.78, -44.62, 4.657e-09)
ob_cube_003.scale = (0.575, 0.575, 0.625)
ob_cube_003.lineart.crease_threshold = 0.0
ob_cube_004.location = (27.27, -60.33, -1.397e-08)
ob_cube_004.scale = (0.575, 0.575, 0.625)
ob_cube_004.lineart.crease_threshold = 0.0
ob_cube_005.location = (35.1, -80.6, -1.397e-08)
ob_cube_005.scale = (0.575, 0.575, 0.625)
ob_cube_005.lineart.crease_threshold = 0.0
ob_cube_006.location = (50.73, -94.29, -4.657e-09)
ob_cube_006.scale = (0.575, 0.575, 0.625)
ob_cube_006.lineart.crease_threshold = 0.0
ob_cube_007.location = (62.32, -111.9, -9.313e-09)
ob_cube_007.scale = (0.575, 0.575, 0.625)
ob_cube_007.lineart.crease_threshold = 0.0
ob_cube_008.location = (60.38, -132.4, 0.0)
ob_cube_008.scale = (0.575, 0.575, 0.625)
ob_cube_008.lineart.crease_threshold = 0.0
ob_cube_009.location = (56.57, -147.3, 0.0)
ob_cube_009.scale = (0.575, 0.575, 0.625)
ob_cube_009.lineart.crease_threshold = 0.0
ob_cube_010.location = (44.68, -158.6, 9.872e-09)
ob_cube_010.scale = (0.575, 0.575, 1.325)
ob_cube_010.lineart.crease_threshold = 0.0
ob_cube_011.location = (31.52, -164.0, 2.794e-08)
ob_cube_011.scale = (0.575, 0.575, 0.625)
ob_cube_011.lineart.crease_threshold = 0.0
ob_cube_012.location = (19.61, -174.0, 4.694e-08)
ob_cube_012.scale = (0.575, 0.575, 1.575)
ob_cube_012.lineart.crease_threshold = 0.0

# ---- collection membership
col_collection.objects.link(ob_cube)
col_collection_2.objects.link(ob_cube_001)
col_collection_2.objects.link(ob_cube_002)
col_collection_2.objects.link(ob_cube_003)
col_collection_2.objects.link(ob_cube_004)
col_collection_2.objects.link(ob_cube_005)
col_collection_2.objects.link(ob_cube_006)
col_collection_2.objects.link(ob_cube_007)
col_collection_2.objects.link(ob_cube_008)
col_collection_2.objects.link(ob_cube_009)
col_collection_2.objects.link(ob_cube_010)
col_collection_2.objects.link(ob_cube_011)
col_collection_2.objects.link(ob_cube_012)

# ---- scene / render settings (as saved in the file)
scene.frame_start = 1; scene.frame_end = 250; scene.frame_set(1)
scene.render.engine = 'BLENDER_EEVEE_NEXT'
scene.cycles.use_denoising = False
scene.cycles.samples = 128
scene.cycles.sampling_pattern = 'TABULATED_SOBOL'
scene.cycles.use_adaptive_sampling = False
scene.cycles.use_light_tree = False
scene.view_settings.view_transform = 'Filmic'
bpy.context.view_layer.update()

# ---- added for rendering (the .blend has no active camera and no usable light): camera, sun
cam_auto = bpy.data.cameras.new('AutoCamera')
cam_auto.lens = 50.0
cam_auto.sensor_width = 36.0
cam_auto.clip_end = 3239.73
ob_auto_camera = bpy.data.objects.new('AutoCamera', cam_auto)
scene.collection.objects.link(ob_auto_camera)
ob_auto_camera.location = (208.163, -311.195, 147.681)
ob_auto_camera.rotation_euler = (1.09748, -7.21219e-08, 0.694738)
scene.camera = ob_auto_camera
light_auto_sun = bpy.data.lights.new('AutoSun', 'SUN')
light_auto_sun.energy = 3.0
light_auto_sun.angle = 0.0523599
ob_auto_sun = bpy.data.objects.new('AutoSun', light_auto_sun)
scene.collection.objects.link(ob_auto_sun)
ob_auto_sun.rotation_euler = (0.872665, 0.174533, 0.523599)
bpy.context.view_layer.update()
